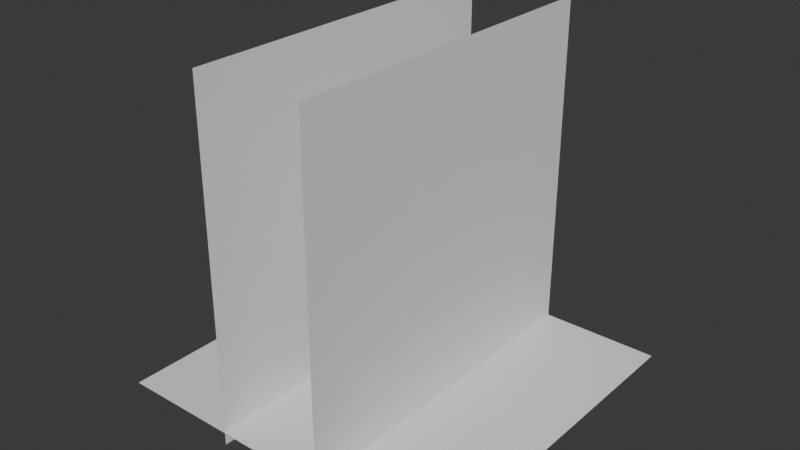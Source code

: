 # Source: fullbody_SMG_anim.blend  (saved by Blender 5.0.119; exported with 4.5.12 LTS)
import bpy
from mathutils import Matrix  # noqa: F401  (used for matrix-valued properties, if any)

bpy.ops.wm.read_factory_settings(use_empty=True)
scene = bpy.context.scene
scene.name = 'Scene'

# ---- collections
col_collection = bpy.data.collections.new('Collection'); scene.collection.children.link(col_collection)
col_collection_001 = bpy.data.collections.new('Collection.001'); col_collection.children.link(col_collection_001)
col_ref = bpy.data.collections.new('REF'); scene.collection.children.link(col_ref)
col_collection_002 = bpy.data.collections.new('Collection.002'); scene.collection.children.link(col_collection_002)

# ---- world
world_world = bpy.data.worlds.new('World'); scene.world = world_world
world_world.use_nodes = True; world_world.node_tree.nodes.clear()
_N = world_world.node_tree.nodes; _L = world_world.node_tree.links
n0 = _N.new('ShaderNodeOutputWorld'); n0.name = 'World Output'; n0.location = (200, 100)
n1 = _N.new('ShaderNodeBackground'); n1.name = 'Background'; n1.location = (-200, 100)
n1.inputs[0].default_value = (0.05088, 0.05088, 0.05088, 1.0)
_L.new(n1.outputs[0], n0.inputs[0])
n0.is_active_output = True
world_world.color = (0.05088, 0.05088, 0.05088)
world_world.sun_shadow_jitter_overblur = 0.0

# ---- meshes
me_plane_001 = bpy.data.meshes.new('Plane.001')
me_plane_001.from_pydata([(-1.0, -1.0, 0.0), (1.0, -1.0, 0.0), (-1.0, 1.0, 0.0), (1.0, 1.0, 0.0)], [], [(0, 1, 3, 2)])
_uv = me_plane_001.uv_layers.new(name='UVMap')
_uv.uv.foreach_set('vector', [0.0, 0.0, 1.0, 0.0, 1.0, 1.0, 0.0, 1.0])
me_plane_001.update()
me_plane_003 = bpy.data.meshes.new('Plane.003')
me_plane_003.from_pydata([(-1.0, -1.0, 0.0), (1.0, -1.0, 0.0), (-1.0, 1.0, 0.0), (1.0, 1.0, 0.0)], [], [(0, 1, 3, 2)])
_uv = me_plane_003.uv_layers.new(name='UVMap')
_uv.uv.foreach_set('vector', [0.0, 0.0, 1.0, 0.0, 1.0, 1.0, 0.0, 1.0])
me_plane_003.update()
me_plane = bpy.data.meshes.new('Plane')
me_plane.from_pydata([(-1.0, -1.0, 0.0), (1.0, -1.0, 0.0), (-1.0, 1.0, 0.0), (1.0, 1.0, 0.0)], [], [(0, 1, 3, 2)])
_uv = me_plane.uv_layers.new(name='UVMap')
_uv.uv.foreach_set('vector', [0.0, 0.0, 1.0, 0.0, 1.0, 1.0, 0.0, 1.0])
me_plane.update()
me_humanm_bodymesh_001 = bpy.data.meshes.new('HumanM_BodyMesh.001')
me_humanm_bodymesh_001.from_pydata([], [], [])
me_humanm_bodymesh_001.materials.append(None)
me_humanm_bodymesh_001.update()
me_cube_907 = bpy.data.meshes.new('Cube.907')
me_cube_907.from_pydata([], [], [])
me_cube_907.materials.append(None)
me_cube_907.update()
me_cube_926 = bpy.data.meshes.new('Cube.926')
me_cube_926.from_pydata([], [], [])
me_cube_926.materials.append(None)
me_cube_926.update()
me_cube_923 = bpy.data.meshes.new('Cube.923')
me_cube_923.from_pydata([], [], [])
me_cube_923.materials.append(None)
me_cube_923.update()
me_cube_928 = bpy.data.meshes.new('Cube.928')
me_cube_928.from_pydata([], [], [])
me_cube_928.materials.append(None)
me_cube_928.update()
me_cube_909 = bpy.data.meshes.new('Cube.909')
me_cube_909.from_pydata([], [], [])
me_cube_909.materials.append(None)
me_cube_909.update()
me_cylinder_428 = bpy.data.meshes.new('Cylinder.428')
me_cylinder_428.from_pydata([], [], [])
me_cylinder_428.materials.append(None)
me_cylinder_428.update()
me_cylinder_398 = bpy.data.meshes.new('Cylinder.398')
me_cylinder_398.from_pydata([], [], [])
me_cylinder_398.materials.append(None)
me_cylinder_398.update()
me_cube_910 = bpy.data.meshes.new('Cube.910')
me_cube_910.from_pydata([], [], [])
me_cube_910.materials.append(None)
me_cube_910.update()
me_cube_001 = bpy.data.meshes.new('Cube.001')
me_cube_001.from_pydata([], [], [])
me_cube_001.materials.append(None)
me_cube_001.update()
me_cube_002 = bpy.data.meshes.new('Cube.002')
me_cube_002.from_pydata([], [], [])
me_cube_002.materials.append(None)
me_cube_002.update()
arm_rig = bpy.data.armatures.new('Rig')  # bones are not reproduced
arm_smg_rig = bpy.data.armatures.new('SMG.Rig')  # bones are not reproduced

# ---- objects
ob_plane_001 = bpy.data.objects.new('Plane.001', me_plane_001)
ob_plane_002 = bpy.data.objects.new('Plane.002', me_plane_003)
ob_plane = bpy.data.objects.new('Plane', me_plane)
ob_rig = bpy.data.objects.new('Rig', arm_rig)
ob_humanm_bodymesh = bpy.data.objects.new('HumanM_BodyMesh', me_humanm_bodymesh_001)
ob_1 = bpy.data.objects.new('1', None)
ob_2 = bpy.data.objects.new('2', None)
ob_3 = bpy.data.objects.new('3', None)
ob_4 = bpy.data.objects.new('4', None)
ob_smg_m_receiver = bpy.data.objects.new('SMG_M_Receiver', me_cube_907)
ob_smg_m_rail = bpy.data.objects.new('SMG_M_Rail', me_cube_926)
ob_smg_m_barrelguard_rail = bpy.data.objects.new('SMG_M_BarrelGuard_Rail', me_cube_923)
ob_smg_m_bolt = bpy.data.objects.new('SMG_M_Bolt', me_cube_928)
ob_smg_m_mag = bpy.data.objects.new('SMG_M_Mag', me_cube_909)
ob_smg_m_stock = bpy.data.objects.new('SMG_M_Stock', me_cylinder_428)
ob_smg_m_barrel = bpy.data.objects.new('SMG_M_Barrel', me_cylinder_398)
ob_smg_m_trigger = bpy.data.objects.new('SMG_M_Trigger', me_cube_910)
ob_smg_m_csx = bpy.data.objects.new('SMG_M_CSx', me_cube_001)
ob_smg_m_cdx = bpy.data.objects.new('SMG_M_CDx', me_cube_002)
ob_armature_001 = bpy.data.objects.new('Armature.001', arm_smg_rig)

# ---- transforms, parenting, visibility, modifiers, constraints
ob_plane_001.location = (-0.3149, -1.248e-07, 0.9287)
ob_plane_001.rotation_euler = (-0.0, 1.571, 0.0)
ob_plane_002.location = (0.3149, -1.248e-07, 0.9287)
ob_plane_002.rotation_euler = (-0.0, 1.571, 0.0)
ob_plane.location = (0.0, 0.0, 0.0)
ob_rig.location = (0.0, 0.0, 0.0)
ob_rig.show_name = True
ob_rig.show_in_front = True
ob_humanm_bodymesh.parent = ob_rig
ob_humanm_bodymesh.location = (0.0, 0.0, 0.0)
ob_humanm_bodymesh.rotation_euler = (1.571, -0.0, 0.0)
_m = ob_humanm_bodymesh.modifiers.new('Armature', 'ARMATURE')
_m.object = ob_rig
ob_1.location = (0.1218, 0.06088, 0.9675)
ob_1.rotation_euler = (1.571, -0.0, 4.712)
ob_1.scale = (0.4741, 0.4741, 0.4741)
ob_1.empty_display_type = 'IMAGE'
ob_1.empty_display_size = 5.0
ob_1.empty_image_depth = 'BACK'
ob_1.show_empty_image_perspective = False
ob_1.empty_image_side = 'FRONT'
ob_2.location = (0.1218, -0.1589, 0.8091)
ob_2.rotation_euler = (1.571, -0.0, -1.571)
ob_2.scale = (0.4332, 0.4332, 0.4332)
ob_2.empty_display_type = 'IMAGE'
ob_2.empty_display_size = 5.0
ob_2.empty_image_depth = 'BACK'
ob_2.show_empty_image_perspective = False
ob_2.empty_image_side = 'FRONT'
ob_3.location = (0.1218, -0.2887, 0.7513)
ob_3.rotation_euler = (1.571, -0.0, -1.571)
ob_3.scale = (0.3995, 0.3995, 0.3995)
ob_3.empty_display_type = 'IMAGE'
ob_3.empty_display_size = 5.0
ob_3.empty_image_depth = 'BACK'
ob_3.show_empty_image_perspective = False
ob_3.empty_image_side = 'FRONT'
ob_4.location = (0.1218, -0.2152, 0.8394)
ob_4.rotation_euler = (1.571, -0.0, -1.571)
ob_4.scale = (0.3869, 0.3869, 0.3869)
ob_4.empty_display_type = 'IMAGE'
ob_4.empty_display_size = 5.0
ob_4.empty_image_depth = 'BACK'
ob_4.show_empty_image_perspective = False
ob_4.empty_image_side = 'FRONT'
ob_smg_m_receiver.parent = ob_armature_001
ob_smg_m_receiver.matrix_parent_inverse = Matrix(((1.0, -0.0, -0.0, -0.0), (-0.0, 1.0, 0.0, 0.0005), (-0.0, -0.0, 1.0, -7.105e-18), (-0.0, 0.0, -0.0, 1.0)))
ob_smg_m_receiver.location = (0.0, -0.0005, 7.105e-18)
ob_smg_m_receiver.rotation_euler = (1.571, -0.0, 0.0)
_m = ob_smg_m_receiver.modifiers.new('Armature', 'ARMATURE')
_m.object = ob_armature_001
_m.vertex_group = 'Grip'
_c = ob_smg_m_receiver.constraints.new('COPY_TRANSFORMS'); _c.name = 'Copy Transforms'
_c.target_space = 'CUSTOM'
_c.subtarget = 'Grip'
ob_smg_m_rail.parent = ob_armature_001
ob_smg_m_rail.matrix_parent_inverse = Matrix(((1.0, -0.0, -0.0, -0.0), (-0.0, 1.0, 0.0, 0.0005), (-0.0, -0.0, 1.0, -7.105e-18), (-0.0, 0.0, -0.0, 1.0)))
ob_smg_m_rail.location = (0.0, 0.0925, 0.09)
ob_smg_m_rail.rotation_euler = (1.571, 2.22e-16, 2.22e-16)
ob_smg_m_barrelguard_rail.parent = ob_armature_001
ob_smg_m_barrelguard_rail.matrix_parent_inverse = Matrix(((1.0, -0.0, -0.0, -0.0), (-0.0, 1.0, 0.0, 0.0005), (-0.0, -0.0, 1.0, -7.105e-18), (-0.0, 0.0, -0.0, 1.0)))
ob_smg_m_barrelguard_rail.location = (0.0, -0.1425, -0.00125)
ob_smg_m_barrelguard_rail.rotation_euler = (1.571, -0.0, 0.0)
ob_smg_m_bolt.parent = ob_armature_001
ob_smg_m_bolt.matrix_parent_inverse = Matrix(((1.0, -0.0, -0.0, -0.0), (-0.0, 1.0, 0.0, 0.0005), (-0.0, -0.0, 1.0, -7.105e-18), (-0.0, 0.0, -0.0, 1.0)))
ob_smg_m_bolt.location = (0.0, -0.1185, 0.08)
ob_smg_m_bolt.rotation_euler = (1.571, 2.22e-16, 2.22e-16)
_m = ob_smg_m_bolt.modifiers.new('Armature', 'ARMATURE')
_m.object = ob_armature_001
_m.vertex_group = 'Bolt'
ob_smg_m_mag.parent = ob_armature_001
ob_smg_m_mag.location = (0.0, 0.025, -0.15)
ob_smg_m_mag.rotation_euler = (1.571, -0.0, 0.0)
_m = ob_smg_m_mag.modifiers.new('Armature', 'ARMATURE')
_m.object = ob_armature_001
_m.vertex_group = 'Magazine'
_c = ob_smg_m_mag.constraints.new('COPY_TRANSFORMS'); _c.name = 'Copy Transforms'
_c.target_space = 'CUSTOM'
_c.subtarget = 'Magazine'
ob_smg_m_stock.parent = ob_armature_001
ob_smg_m_stock.matrix_parent_inverse = Matrix(((1.0, -0.0, -0.0, -0.0), (-0.0, 1.0, 0.0, 0.0005), (-0.0, -0.0, 1.0, -7.105e-18), (-0.0, 0.0, -0.0, 1.0)))
ob_smg_m_stock.location = (0.0, 0.235, 0.0475)
ob_smg_m_stock.rotation_euler = (1.571, 2.22e-16, 2.22e-16)
ob_smg_m_barrel.parent = ob_armature_001
ob_smg_m_barrel.matrix_parent_inverse = Matrix(((1.0, -0.0, -0.0, -0.0), (-0.0, 1.0, 0.0, 0.0005), (-0.0, -0.0, 1.0, -7.105e-18), (-0.0, 0.0, -0.0, 1.0)))
ob_smg_m_barrel.location = (0.0, -0.13, 0.042)
ob_smg_m_barrel.rotation_euler = (1.571, -0.0, 0.0)
ob_smg_m_trigger.parent = ob_armature_001
ob_smg_m_trigger.matrix_parent_inverse = Matrix(((1.0, -0.0, -0.0, -0.0), (-0.0, 1.0, 0.0, 0.0005), (-0.0, -0.0, 1.0, -7.105e-18), (-0.0, 0.0, -0.0, 1.0)))
ob_smg_m_trigger.location = (0.0, -0.02775, 0.002)
ob_smg_m_trigger.rotation_euler = (1.571, -0.0, 0.0)
_m = ob_smg_m_trigger.modifiers.new('Armature', 'ARMATURE')
_m.object = ob_armature_001
_m.vertex_group = 'Trigger'
ob_smg_m_csx.parent = ob_armature_001
ob_smg_m_csx.matrix_parent_inverse = Matrix(((1.0, -0.0, -0.0, -0.0), (-0.0, 1.0, 0.0, 0.0005), (-0.0, -0.0, 1.0, -7.105e-18), (-0.0, 0.0, -0.0, 1.0)))
ob_smg_m_csx.location = (0.0, -0.0005, 7.105e-18)
ob_smg_m_csx.rotation_euler = (1.571, -0.0, 0.0)
_m = ob_smg_m_csx.modifiers.new('Armature', 'ARMATURE')
_m.object = ob_armature_001
_m.vertex_group = 'CSx'
_c = ob_smg_m_csx.constraints.new('COPY_TRANSFORMS'); _c.name = 'Copy Transforms'
_c.influence = 0.0
_c.subtarget = 'Grip'
ob_smg_m_cdx.parent = ob_armature_001
ob_smg_m_cdx.matrix_parent_inverse = Matrix(((1.0, -0.0, -0.0, -0.0), (-0.0, 1.0, 0.0, 0.0005), (-0.0, -0.0, 1.0, -7.105e-18), (-0.0, 0.0, -0.0, 1.0)))
ob_smg_m_cdx.location = (0.0, -0.0005, 7.105e-18)
ob_smg_m_cdx.rotation_euler = (1.571, -0.0, 0.0)
_m = ob_smg_m_cdx.modifiers.new('Armature', 'ARMATURE')
_m.object = ob_armature_001
_m.vertex_group = 'CDx'
_c = ob_smg_m_cdx.constraints.new('COPY_TRANSFORMS'); _c.name = 'Copy Transforms'
_c.influence = 0.0
_c.subtarget = 'Grip'
ob_armature_001.location = (0.0, -0.0005, 7.105e-18)
ob_armature_001.show_in_front = True
_c = ob_armature_001.constraints.new('CHILD_OF'); _c.name = 'Child Of'
_c.target = ob_rig
_c.subtarget = 'CB_Gun'
_c.set_inverse_pending = False

# ---- collection membership
scene.collection.objects.link(ob_plane_001)
scene.collection.objects.link(ob_plane_002)
col_collection.objects.link(ob_plane)
col_collection_001.objects.link(ob_rig)
col_collection_001.objects.link(ob_humanm_bodymesh)
col_ref.objects.link(ob_1)
col_ref.objects.link(ob_2)
col_ref.objects.link(ob_3)
col_ref.objects.link(ob_4)
col_collection_002.objects.link(ob_smg_m_receiver)
col_collection_002.objects.link(ob_smg_m_rail)
col_collection_002.objects.link(ob_smg_m_barrelguard_rail)
col_collection_002.objects.link(ob_smg_m_bolt)
col_collection_002.objects.link(ob_smg_m_mag)
col_collection_002.objects.link(ob_smg_m_stock)
col_collection_002.objects.link(ob_smg_m_barrel)
col_collection_002.objects.link(ob_smg_m_trigger)
col_collection_002.objects.link(ob_smg_m_csx)
col_collection_002.objects.link(ob_smg_m_cdx)
col_collection_002.objects.link(ob_armature_001)

# ---- scene / render settings (as saved in the file)
scene.frame_start = 0; scene.frame_end = 12; scene.frame_set(11)
scene.render.engine = 'BLENDER_EEVEE_NEXT'
scene.render.bake_bias = 0.0
scene.render.bake_samples = 0
scene.cycles.sampling_pattern = 'TABULATED_SOBOL'
scene.eevee.use_volume_custom_range = False
bpy.context.view_layer.update()

# ---- added for rendering (the .blend has no active camera and no usable light): camera, sun
cam_auto = bpy.data.cameras.new('AutoCamera')
cam_auto.lens = 50.0
cam_auto.sensor_width = 36.0
cam_auto.clip_end = 1000.0
ob_auto_camera = bpy.data.objects.new('AutoCamera', cam_auto)
scene.collection.objects.link(ob_auto_camera)
ob_auto_camera.location = (3.24768, -3.89722, 3.48752)
ob_auto_camera.rotation_euler = (1.09748, -7.21219e-08, 0.694738)
scene.camera = ob_auto_camera
light_auto_sun = bpy.data.lights.new('AutoSun', 'SUN')
light_auto_sun.energy = 3.0
light_auto_sun.angle = 0.0523599
ob_auto_sun = bpy.data.objects.new('AutoSun', light_auto_sun)
scene.collection.objects.link(ob_auto_sun)
ob_auto_sun.rotation_euler = (0.872665, 0.174533, 0.523599)
bpy.context.view_layer.update()
